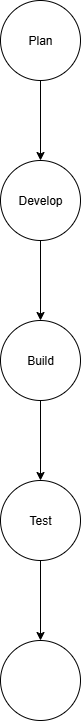

The diagram above was exported from draw.io. Its source (the exported page's mxGraphModel, read from the mxfile embedded in the PNG):
<mxGraphModel dx="1042" dy="510" grid="1" gridSize="10" guides="1" tooltips="1" connect="1" arrows="1" fold="1" page="1" pageScale="1" pageWidth="827" pageHeight="1169" math="0" shadow="0">
  <root>
    <mxCell id="0" />
    <mxCell id="1" parent="0" />
    <mxCell id="ar3ofyg_fynfjwzj7IwE-3" value="" style="edgeStyle=orthogonalEdgeStyle;rounded=0;orthogonalLoop=1;jettySize=auto;html=1;" edge="1" parent="1" source="ar3ofyg_fynfjwzj7IwE-1" target="ar3ofyg_fynfjwzj7IwE-2">
      <mxGeometry relative="1" as="geometry" />
    </mxCell>
    <mxCell id="ar3ofyg_fynfjwzj7IwE-1" value="Plan" style="ellipse;whiteSpace=wrap;html=1;aspect=fixed;" vertex="1" parent="1">
      <mxGeometry x="374" y="10" width="80" height="80" as="geometry" />
    </mxCell>
    <mxCell id="ar3ofyg_fynfjwzj7IwE-5" value="" style="edgeStyle=orthogonalEdgeStyle;rounded=0;orthogonalLoop=1;jettySize=auto;html=1;" edge="1" parent="1" source="ar3ofyg_fynfjwzj7IwE-2" target="ar3ofyg_fynfjwzj7IwE-4">
      <mxGeometry relative="1" as="geometry" />
    </mxCell>
    <mxCell id="ar3ofyg_fynfjwzj7IwE-2" value="Develop" style="ellipse;whiteSpace=wrap;html=1;aspect=fixed;" vertex="1" parent="1">
      <mxGeometry x="374" y="170" width="80" height="80" as="geometry" />
    </mxCell>
    <mxCell id="ar3ofyg_fynfjwzj7IwE-7" value="" style="edgeStyle=orthogonalEdgeStyle;rounded=0;orthogonalLoop=1;jettySize=auto;html=1;" edge="1" parent="1" source="ar3ofyg_fynfjwzj7IwE-4" target="ar3ofyg_fynfjwzj7IwE-6">
      <mxGeometry relative="1" as="geometry" />
    </mxCell>
    <mxCell id="ar3ofyg_fynfjwzj7IwE-4" value="Build" style="ellipse;whiteSpace=wrap;html=1;aspect=fixed;" vertex="1" parent="1">
      <mxGeometry x="374" y="330" width="80" height="80" as="geometry" />
    </mxCell>
    <mxCell id="ar3ofyg_fynfjwzj7IwE-9" value="" style="edgeStyle=orthogonalEdgeStyle;rounded=0;orthogonalLoop=1;jettySize=auto;html=1;" edge="1" parent="1" source="ar3ofyg_fynfjwzj7IwE-6" target="ar3ofyg_fynfjwzj7IwE-8">
      <mxGeometry relative="1" as="geometry" />
    </mxCell>
    <mxCell id="ar3ofyg_fynfjwzj7IwE-6" value="Test" style="ellipse;whiteSpace=wrap;html=1;aspect=fixed;" vertex="1" parent="1">
      <mxGeometry x="374" y="490" width="80" height="80" as="geometry" />
    </mxCell>
    <mxCell id="ar3ofyg_fynfjwzj7IwE-8" value="" style="ellipse;whiteSpace=wrap;html=1;aspect=fixed;" vertex="1" parent="1">
      <mxGeometry x="374" y="650" width="80" height="80" as="geometry" />
    </mxCell>
  </root>
</mxGraphModel>